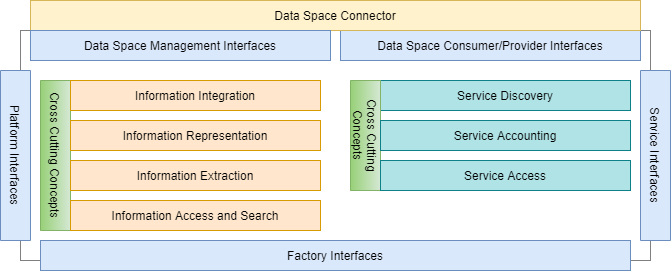

The diagram above was exported from draw.io. Its source (the exported page's mxGraphModel, read from the mxfile embedded in the PNG):
<mxGraphModel dx="2015" dy="681" grid="1" gridSize="10" guides="1" tooltips="1" connect="1" arrows="1" fold="1" page="1" pageScale="1" pageWidth="827" pageHeight="1169" math="0" shadow="0">
  <root>
    <mxCell id="0" />
    <mxCell id="1" parent="0" />
    <mxCell id="2" value="" style="rounded=0;whiteSpace=wrap;html=1;strokeColor=#808080;" vertex="1" parent="1">
      <mxGeometry x="990" y="1520" width="630" height="230" as="geometry" />
    </mxCell>
    <mxCell id="3" value="Cross Cutting Concepts" style="rounded=0;whiteSpace=wrap;html=1;rotation=90;gradientColor=#97d077;fillColor=#d5e8d4;strokeColor=#82b366;" vertex="1" parent="1">
      <mxGeometry x="950" y="1630" width="150" height="30" as="geometry" />
    </mxCell>
    <mxCell id="4" value="Information Integration" style="rounded=0;whiteSpace=wrap;html=1;fillColor=#ffe6cc;strokeColor=#d79b00;" vertex="1" parent="1">
      <mxGeometry x="1040" y="1570" width="250" height="30" as="geometry" />
    </mxCell>
    <mxCell id="5" value="Information Representation" style="rounded=0;whiteSpace=wrap;html=1;fillColor=#ffe6cc;strokeColor=#d79b00;" vertex="1" parent="1">
      <mxGeometry x="1040" y="1610" width="250" height="30" as="geometry" />
    </mxCell>
    <mxCell id="6" value="Information Extraction" style="rounded=0;whiteSpace=wrap;html=1;fillColor=#ffe6cc;strokeColor=#d79b00;" vertex="1" parent="1">
      <mxGeometry x="1040" y="1650" width="250" height="30" as="geometry" />
    </mxCell>
    <mxCell id="7" value="Information Access and Search" style="rounded=0;whiteSpace=wrap;html=1;fillColor=#ffe6cc;strokeColor=#d79b00;" vertex="1" parent="1">
      <mxGeometry x="1040" y="1690" width="250" height="30" as="geometry" />
    </mxCell>
    <mxCell id="8" value="Service Discovery" style="rounded=0;whiteSpace=wrap;html=1;fillColor=#b0e3e6;strokeColor=#0e8088;" vertex="1" parent="1">
      <mxGeometry x="1350" y="1570" width="250" height="30" as="geometry" />
    </mxCell>
    <mxCell id="9" value="Data Space Consumer/Provider Interfaces" style="rounded=0;whiteSpace=wrap;html=1;fillColor=#dae8fc;strokeColor=#6c8ebf;" vertex="1" parent="1">
      <mxGeometry x="1310" y="1520" width="300" height="30" as="geometry" />
    </mxCell>
    <mxCell id="10" value="Cross Cutting Concepts" style="rounded=0;whiteSpace=wrap;html=1;rotation=90;fillColor=#d5e8d4;strokeColor=#82b366;gradientColor=#97d077;" vertex="1" parent="1">
      <mxGeometry x="1280" y="1610" width="110" height="30" as="geometry" />
    </mxCell>
    <mxCell id="11" value="Service Accounting" style="rounded=0;whiteSpace=wrap;html=1;fillColor=#b0e3e6;strokeColor=#0e8088;" vertex="1" parent="1">
      <mxGeometry x="1350" y="1610" width="250" height="30" as="geometry" />
    </mxCell>
    <mxCell id="12" value="Service Access" style="rounded=0;whiteSpace=wrap;html=1;fillColor=#b0e3e6;strokeColor=#0e8088;" vertex="1" parent="1">
      <mxGeometry x="1350" y="1650" width="250" height="30" as="geometry" />
    </mxCell>
    <mxCell id="13" value="Factory Interfaces" style="rounded=0;whiteSpace=wrap;html=1;fillColor=#dae8fc;strokeColor=#6c8ebf;" vertex="1" parent="1">
      <mxGeometry x="1010" y="1730" width="590" height="30" as="geometry" />
    </mxCell>
    <mxCell id="14" value="Service Interfaces" style="rounded=0;whiteSpace=wrap;html=1;rotation=90;fillColor=#dae8fc;strokeColor=#6c8ebf;" vertex="1" parent="1">
      <mxGeometry x="1540" y="1630" width="170" height="30" as="geometry" />
    </mxCell>
    <mxCell id="15" value="Data Space Connector" style="rounded=0;whiteSpace=wrap;html=1;fillColor=#fff2cc;strokeColor=#d6b656;" vertex="1" parent="1">
      <mxGeometry x="1000" y="1490" width="610" height="30" as="geometry" />
    </mxCell>
    <mxCell id="16" value="Data Space Management Interfaces" style="rounded=0;whiteSpace=wrap;html=1;fillColor=#dae8fc;strokeColor=#6c8ebf;" vertex="1" parent="1">
      <mxGeometry x="1000" y="1520" width="300" height="30" as="geometry" />
    </mxCell>
    <mxCell id="17" value="Platform Interfaces" style="rounded=0;whiteSpace=wrap;html=1;rotation=90;fillColor=#dae8fc;strokeColor=#6c8ebf;" vertex="1" parent="1">
      <mxGeometry x="900" y="1630" width="170" height="30" as="geometry" />
    </mxCell>
  </root>
</mxGraphModel>